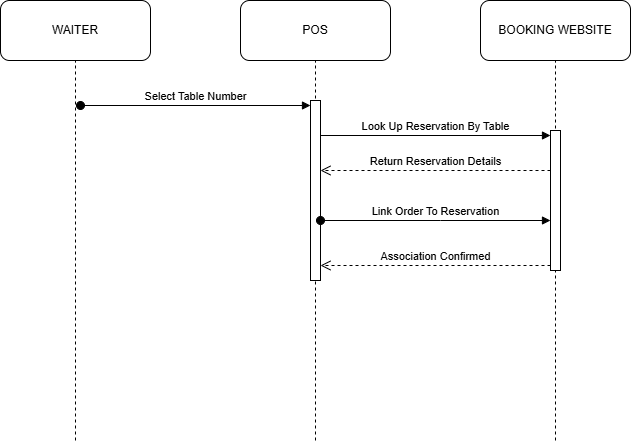

The diagram above was exported from draw.io. Its source (the exported page's mxGraphModel, read from the mxfile embedded in the PNG):
<mxGraphModel dx="1030" dy="562" grid="1" gridSize="10" guides="1" tooltips="1" connect="1" arrows="1" fold="1" page="1" pageScale="1" pageWidth="850" pageHeight="1100" math="0" shadow="0">
  <root>
    <mxCell id="0" />
    <mxCell id="1" parent="0" />
    <mxCell id="fCmajV2JKRpf6tUQ6hkM-92" parent="1" style="rounded=1;whiteSpace=wrap;html=1;" value="POS" vertex="1">
      <mxGeometry height="60" width="150" x="280" y="40" as="geometry" />
    </mxCell>
    <mxCell id="fCmajV2JKRpf6tUQ6hkM-94" parent="1" style="rounded=1;whiteSpace=wrap;html=1;" value="WAITER" vertex="1">
      <mxGeometry height="60" width="150" x="40" y="40" as="geometry" />
    </mxCell>
    <mxCell id="fCmajV2JKRpf6tUQ6hkM-95" edge="1" parent="1" style="endArrow=none;dashed=1;html=1;rounded=0;entryX=0.5;entryY=1;entryDx=0;entryDy=0;" target="fCmajV2JKRpf6tUQ6hkM-92" value="">
      <mxGeometry height="50" relative="1" width="50" as="geometry">
        <mxPoint x="355" y="480" as="sourcePoint" />
        <mxPoint x="580" y="210" as="targetPoint" />
      </mxGeometry>
    </mxCell>
    <mxCell id="fCmajV2JKRpf6tUQ6hkM-96" edge="1" parent="1" style="endArrow=none;dashed=1;html=1;rounded=0;entryX=0.5;entryY=1;entryDx=0;entryDy=0;" target="fCmajV2JKRpf6tUQ6hkM-94" value="">
      <mxGeometry height="50" relative="1" width="50" as="geometry">
        <mxPoint x="115" y="480" as="sourcePoint" />
        <mxPoint x="100" y="210" as="targetPoint" />
      </mxGeometry>
    </mxCell>
    <mxCell id="fCmajV2JKRpf6tUQ6hkM-111" parent="1" style="rounded=1;whiteSpace=wrap;html=1;" value="BOOKING WEBSITE" vertex="1">
      <mxGeometry height="60" width="150" x="520" y="40" as="geometry" />
    </mxCell>
    <mxCell id="fCmajV2JKRpf6tUQ6hkM-112" edge="1" parent="1" style="endArrow=none;dashed=1;html=1;rounded=0;entryX=0.5;entryY=1;entryDx=0;entryDy=0;" target="fCmajV2JKRpf6tUQ6hkM-111" value="">
      <mxGeometry height="50" relative="1" width="50" as="geometry">
        <mxPoint x="595" y="480" as="sourcePoint" />
        <mxPoint x="380" y="290" as="targetPoint" />
      </mxGeometry>
    </mxCell>
    <mxCell id="fCmajV2JKRpf6tUQ6hkM-113" parent="1" style="html=1;points=[[0,0,0,0,5],[0,1,0,0,-5],[1,0,0,0,5],[1,1,0,0,-5]];perimeter=orthogonalPerimeter;outlineConnect=0;targetShapes=umlLifeline;portConstraint=eastwest;newEdgeStyle={&quot;curved&quot;:0,&quot;rounded&quot;:0};" value="" vertex="1">
      <mxGeometry height="180" width="10" x="350" y="140" as="geometry" />
    </mxCell>
    <mxCell id="fCmajV2JKRpf6tUQ6hkM-114" edge="1" parent="1" style="html=1;verticalAlign=bottom;startArrow=oval;endArrow=block;startSize=8;curved=0;rounded=0;entryX=0;entryY=0;entryDx=0;entryDy=5;" target="fCmajV2JKRpf6tUQ6hkM-113" value="Select Table Number">
      <mxGeometry relative="1" as="geometry">
        <mxPoint x="120" y="145" as="sourcePoint" />
      </mxGeometry>
    </mxCell>
    <mxCell id="fCmajV2JKRpf6tUQ6hkM-115" parent="1" style="html=1;points=[[0,0,0,0,5],[0,1,0,0,-5],[1,0,0,0,5],[1,1,0,0,-5]];perimeter=orthogonalPerimeter;outlineConnect=0;targetShapes=umlLifeline;portConstraint=eastwest;newEdgeStyle={&quot;curved&quot;:0,&quot;rounded&quot;:0};" value="" vertex="1">
      <mxGeometry height="140" width="10" x="590" y="170" as="geometry" />
    </mxCell>
    <mxCell id="fCmajV2JKRpf6tUQ6hkM-116" edge="1" parent="1" source="fCmajV2JKRpf6tUQ6hkM-113" style="html=1;verticalAlign=bottom;endArrow=block;curved=0;rounded=0;entryX=0;entryY=0;entryDx=0;entryDy=5;" target="fCmajV2JKRpf6tUQ6hkM-115" value="Look Up Reservation By Table">
      <mxGeometry relative="1" as="geometry">
        <mxPoint x="520" y="175" as="sourcePoint" />
      </mxGeometry>
    </mxCell>
    <mxCell id="fCmajV2JKRpf6tUQ6hkM-117" edge="1" parent="1" source="fCmajV2JKRpf6tUQ6hkM-115" style="html=1;verticalAlign=bottom;endArrow=open;dashed=1;endSize=8;curved=0;rounded=0;exitX=0;exitY=1;exitDx=0;exitDy=-5;" target="fCmajV2JKRpf6tUQ6hkM-113" value="Association Confirmed">
      <mxGeometry relative="1" as="geometry">
        <mxPoint x="520" y="245" as="targetPoint" />
      </mxGeometry>
    </mxCell>
    <mxCell id="fCmajV2JKRpf6tUQ6hkM-118" edge="1" parent="1" source="fCmajV2JKRpf6tUQ6hkM-115" style="html=1;verticalAlign=bottom;endArrow=open;dashed=1;endSize=8;curved=0;rounded=0;" target="fCmajV2JKRpf6tUQ6hkM-113" value="Return Reservation Details">
      <mxGeometry relative="1" as="geometry">
        <Array as="points">
          <mxPoint x="470" y="210" />
        </Array>
        <mxPoint x="330" y="310" as="sourcePoint" />
        <mxPoint x="370" y="210" as="targetPoint" />
      </mxGeometry>
    </mxCell>
    <mxCell id="fCmajV2JKRpf6tUQ6hkM-119" edge="1" parent="1" source="fCmajV2JKRpf6tUQ6hkM-113" style="html=1;verticalAlign=bottom;startArrow=oval;startFill=1;endArrow=block;startSize=8;curved=0;rounded=0;" target="fCmajV2JKRpf6tUQ6hkM-115" value="Link Order To Reservation">
      <mxGeometry relative="1" width="60" as="geometry">
        <Array as="points">
          <mxPoint x="480" y="260" />
        </Array>
        <mxPoint x="330" y="310" as="sourcePoint" />
        <mxPoint x="390" y="310" as="targetPoint" />
      </mxGeometry>
    </mxCell>
  </root>
</mxGraphModel>